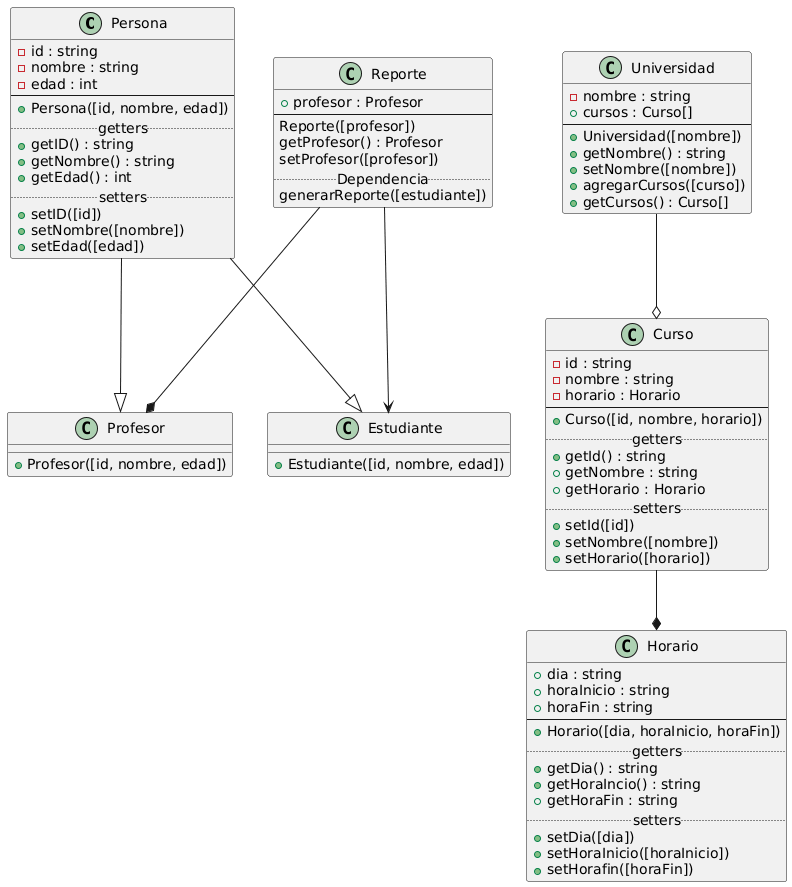

The diagram above was rendered by PlantUML. Its source (embedded in the PNG):
@startuml
class Persona {
    -id : string
    -nombre : string
    -edad : int
    --
    +Persona([id, nombre, edad])
    .. getters ..
    +getID() : string
    +getNombre() : string
    +getEdad() : int
    .. setters ..
    +setID([id])
    +setNombre([nombre])
    +setEdad([edad])
}

class Profesor {
    +Profesor([id, nombre, edad])
}

class Estudiante {
    +Estudiante([id, nombre, edad])
}

class Horario {
    +dia : string
    +horaInicio : string
    +horaFin : string
    --
    +Horario([dia, horaInicio, horaFin])
    .. getters ..
    +getDia() : string
    +getHoraIncio() : string
    +getHoraFin : string
    .. setters ..
    +setDia([dia])
    +setHoraInicio([horaInicio])
    +setHorafin([horaFin])
}

class Curso {
    -id : string
    -nombre : string
    -horario : Horario
    --
    +Curso([id, nombre, horario])
    .. getters ..
    +getId() : string
    +getNombre : string
    +getHorario : Horario
    .. setters ..
    +setId([id])
    +setNombre([nombre])
    +setHorario([horario])
}

class Reporte {
    +profesor : Profesor
    --
    Reporte([profesor])
    getProfesor() : Profesor
    setProfesor([profesor])
    .. Dependencia ..
    generarReporte([estudiante])
}

class Universidad {
    -nombre : string
    +cursos : Curso[]
    --
    +Universidad([nombre])
    +getNombre() : string
    +setNombre([nombre])
    +agregarCursos([curso])
    +getCursos() : Curso[]
}

Persona --|> Profesor
Persona --|> Estudiante

Curso --* Horario
Reporte --> Estudiante
Reporte --* Profesor

Universidad --o Curso
@enduml